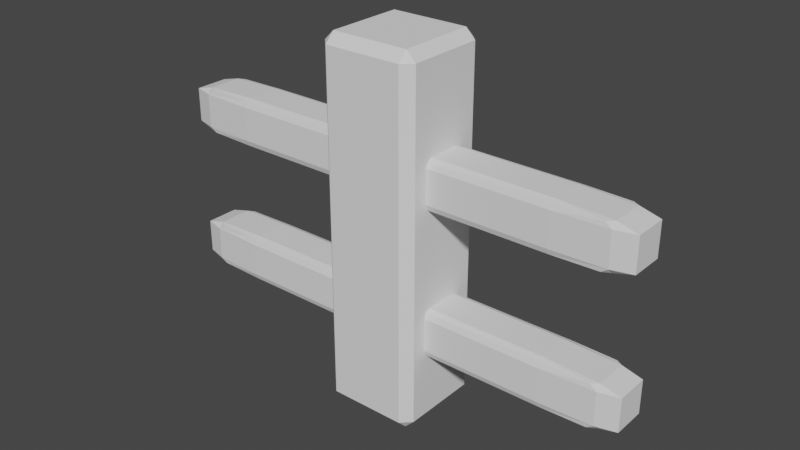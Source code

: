 # Source: post1.blend  (saved by Blender 2.93.20; exported with 4.5.12 LTS)
import bpy
from mathutils import Matrix  # noqa: F401  (used for matrix-valued properties, if any)

bpy.ops.wm.read_factory_settings(use_empty=True)
scene = bpy.context.scene
scene.name = 'Scene'

# ---- collections
col_collection = bpy.data.collections.new('Collection'); scene.collection.children.link(col_collection)

# ---- world
world_world = bpy.data.worlds.new('World'); scene.world = world_world
world_world.use_nodes = True; world_world.node_tree.nodes.clear()
_N = world_world.node_tree.nodes; _L = world_world.node_tree.links
n0 = _N.new('ShaderNodeOutputWorld'); n0.name = 'World Output'; n0.location = (300, 300)
n1 = _N.new('ShaderNodeBackground'); n1.name = 'Background'; n1.location = (10, 300)
n1.inputs[0].default_value = (0.05088, 0.05088, 0.05088, 1.0)
_L.new(n1.outputs[0], n0.inputs[0])
n0.is_active_output = True
world_world.color = (0.05088, 0.05088, 0.05088)
world_world.use_sun_shadow = False
world_world.sun_shadow_jitter_overblur = 0.0

# ---- meshes
me_plane = bpy.data.meshes.new('Plane')
me_plane.from_pydata([(-1.0, -0.8, 0.2), (-0.8, -0.8, 0.0), (-0.8, -1.0, 0.2), (0.8, -1.0, 0.2), (0.8, -0.8, 0.0), (1.0, -0.8, 0.2), (-1.0, 0.8, 0.2), (-0.8, 1.0, 0.2), (-0.8, 0.8, 0.0), (1.0, 0.8, 0.2), (0.8, 0.8, 0.0), (0.8, 1.0, 0.2), (-1.0, -0.8, 7.3), (-0.8, -1.0, 7.3), (-0.8, -0.8, 7.5), (0.8, -1.0, 7.3), (1.0, -0.8, 7.3), (0.8, -0.8, 7.5), (-1.0, 0.8, 7.3), (-0.8, 0.8, 7.5), (-0.8, 1.0, 7.3), (1.0, 0.8, 7.3), (0.8, 1.0, 7.3), (0.8, 0.8, 7.5)], [], [(2, 3, 15, 13), (11, 7, 20, 22), (1, 8, 10, 4), (14, 17, 23, 19), (5, 9, 21, 16), (0, 1, 2), (3, 4, 5), (6, 7, 8), (9, 10, 11), (12, 13, 14), (15, 16, 17), (18, 19, 20), (21, 22, 23), (8, 1, 0, 6), (1, 4, 3, 2), (4, 10, 9, 5), (10, 8, 7, 11), (18, 12, 14, 19), (13, 15, 17, 14), (16, 21, 23, 17), (22, 20, 19, 23), (11, 22, 21, 9), (15, 3, 5, 16), (2, 13, 12, 0), (20, 7, 6, 18), (6, 0, 12, 18)])
_uv = me_plane.uv_layers.new(name='UVMap')
_uv.uv.foreach_set('vector', [0.1, 0.0, 0.9, 0.0, 0.9, 0.0, 0.1, 0.0, 0.9, 1.0, 0.1, 1.0, 0.1, 1.0, 0.9, 1.0, 0.1, 0.1, 0.1, 0.9, 0.9, 0.9, 0.9, 0.1, 0.1, 0.1, 0.9, 0.1, 0.9, 0.9, 0.1, 0.9, 1.0, 0.1, 1.0, 0.9, 1.0, 0.9, 1.0, 0.1, 0.0, 0.1, 0.1, 0.1, 0.1, 0.0, 0.9, 0.0, 0.9, 0.1, 1.0, 0.1, 0.0, 0.9, 0.1, 1.0, 0.1, 0.9, 1.0, 0.9, 0.9, 0.9, 0.9, 1.0, 0.0, 0.1, 0.1, 0.0, 0.1, 0.1, 0.9, 0.0, 1.0, 0.1, 0.9, 0.1, 0.0, 0.9, 0.1, 0.9, 0.1, 1.0, 1.0, 0.9, 0.9, 1.0, 0.9, 0.9, 0.1, 0.9, 0.1, 0.1, 0.0, 0.1, 0.0, 0.9, 0.1, 0.1, 0.9, 0.1, 0.9, 0.0, 0.1, 0.0, 0.9, 0.1, 0.9, 0.9, 1.0, 0.9, 1.0, 0.1, 0.9, 0.9, 0.1, 0.9, 0.1, 1.0, 0.9, 1.0, 0.0, 0.9, 0.0, 0.1, 0.1, 0.1, 0.1, 0.9, 0.1, 0.0, 0.9, 0.0, 0.9, 0.1, 0.1, 0.1, 1.0, 0.1, 1.0, 0.9, 0.9, 0.9, 0.9, 0.1, 0.9, 1.0, 0.1, 1.0, 0.1, 0.9, 0.9, 0.9, 0.9, 1.0, 0.9, 1.0, 1.0, 0.9, 1.0, 0.9, 0.9, 0.0, 0.9, 0.0, 1.0, 0.1, 1.0, 0.1, 0.1, 0.0, 0.1, 0.0, 0.0, 0.1, 0.0, 0.1, 0.1, 1.0, 0.1, 1.0, 0.0, 0.9, 0.0, 0.9, 0.0, 0.9, 0.0, 0.1, 0.0, 0.1, 0.0, 0.9])
me_plane.use_remesh_fix_poles = True
me_plane.use_remesh_preserve_attributes = False
me_plane.update()
me_cube_001 = bpy.data.meshes.new('Cube.001')
me_cube_001.from_pydata([(-0.8889, -0.8889, -0.8889), (-0.9167, -0.9167, -0.6944), (-0.9167, -0.6944, -0.9167), (-1.0, -0.6944, -0.6944), (-0.6944, -0.9167, -0.9167), (-0.6944, -1.0, -0.6944), (-0.6944, -0.6944, -1.0), (-0.9167, -0.9167, -0.4167), (-0.9167, -0.9167, -0.1389), (-1.0, -0.6944, -0.4167), (-1.0, -0.6944, -0.1389), (-0.6944, -1.0, -0.4167), (-0.6944, -1.0, -0.1389), (-0.9167, -0.4167, -0.9167), (-1.0, -0.4167, -0.6944), (-0.9167, -0.1389, -0.9167), (-1.0, -0.1389, -0.6944), (-0.6944, -0.4167, -1.0), (-0.6944, -0.1389, -1.0), (-1.0, -0.4167, -0.4167), (-1.0, -0.4167, -0.1389), (-1.0, -0.1389, -0.4167), (-1.0, -0.1389, -0.1389), (-0.4167, -0.9167, -0.9167), (-0.4167, -1.0, -0.6944), (-0.4167, -0.6944, -1.0), (-0.1389, -0.9167, -0.9167), (-0.1389, -1.0, -0.6944), (-0.1389, -0.6944, -1.0), (-0.4167, -1.0, -0.4167), (-0.4167, -1.0, -0.1389), (-0.1389, -1.0, -0.4167), (-0.1389, -1.0, -0.1389), (-0.4167, -0.4167, -1.0), (-0.4167, -0.1389, -1.0), (-0.1389, -0.4167, -1.0), (-0.1389, -0.1389, -1.0), (-0.9167, -0.9167, 0.1389), (-0.9167, -0.9167, 0.4167), (-1.0, -0.6944, 0.1389), (-1.0, -0.6944, 0.4167), (-0.6944, -1.0, 0.1389), (-0.6944, -1.0, 0.4167), (-0.9167, -0.9167, 0.6944), (-0.8889, -0.8889, 0.8889), (-1.0, -0.6944, 0.6944), (-0.9167, -0.6944, 0.9167), (-0.6944, -1.0, 0.6944), (-0.6944, -0.9167, 0.9167), (-0.6944, -0.6944, 1.0), (-1.0, -0.4167, 0.1389), (-1.0, -0.4167, 0.4167), (-1.0, -0.1389, 0.1389), (-1.0, -0.1389, 0.4167), (-1.0, -0.4167, 0.6944), (-0.9167, -0.4167, 0.9167), (-1.0, -0.1389, 0.6944), (-0.9167, -0.1389, 0.9167), (-0.6944, -0.4167, 1.0), (-0.6944, -0.1389, 1.0), (-0.4167, -1.0, 0.1389), (-0.4167, -1.0, 0.4167), (-0.1389, -1.0, 0.1389), (-0.1389, -1.0, 0.4167), (-0.4167, -1.0, 0.6944), (-0.4167, -0.9167, 0.9167), (-0.4167, -0.6944, 1.0), (-0.1389, -1.0, 0.6944), (-0.1389, -0.9167, 0.9167), (-0.1389, -0.6944, 1.0), (-0.4167, -0.4167, 1.0), (-0.4167, -0.1389, 1.0), (-0.1389, -0.4167, 1.0), (-0.1389, -0.1389, 1.0), (-0.9167, 0.1389, -0.9167), (-1.0, 0.1389, -0.6944), (-0.9167, 0.4167, -0.9167), (-1.0, 0.4167, -0.6944), (-0.6944, 0.1389, -1.0), (-0.6944, 0.4167, -1.0), (-1.0, 0.1389, -0.4167), (-1.0, 0.1389, -0.1389), (-1.0, 0.4167, -0.4167), (-1.0, 0.4167, -0.1389), (-0.9167, 0.6944, -0.9167), (-1.0, 0.6944, -0.6944), (-0.8889, 0.8889, -0.8889), (-0.9167, 0.9167, -0.6944), (-0.6944, 0.6944, -1.0), (-0.6944, 0.9167, -0.9167), (-0.6944, 1.0, -0.6944), (-1.0, 0.6944, -0.4167), (-1.0, 0.6944, -0.1389), (-0.9167, 0.9167, -0.4167), (-0.9167, 0.9167, -0.1389), (-0.6944, 1.0, -0.4167), (-0.6944, 1.0, -0.1389), (-0.4167, 0.1389, -1.0), (-0.4167, 0.4167, -1.0), (-0.1389, 0.1389, -1.0), (-0.1389, 0.4167, -1.0), (-0.4167, 0.6944, -1.0), (-0.4167, 0.9167, -0.9167), (-0.4167, 1.0, -0.6944), (-0.1389, 0.6944, -1.0), (-0.1389, 0.9167, -0.9167), (-0.1389, 1.0, -0.6944), (-0.4167, 1.0, -0.4167), (-0.4167, 1.0, -0.1389), (-0.1389, 1.0, -0.4167), (-0.1389, 1.0, -0.1389), (-1.0, 0.1389, 0.1389), (-1.0, 0.1389, 0.4167), (-1.0, 0.4167, 0.1389), (-1.0, 0.4167, 0.4167), (-1.0, 0.1389, 0.6944), (-0.9167, 0.1389, 0.9167), (-1.0, 0.4167, 0.6944), (-0.9167, 0.4167, 0.9167), (-0.6944, 0.1389, 1.0), (-0.6944, 0.4167, 1.0), (-1.0, 0.6944, 0.1389), (-1.0, 0.6944, 0.4167), (-0.9167, 0.9167, 0.1389), (-0.9167, 0.9167, 0.4167), (-0.6944, 1.0, 0.1389), (-0.6944, 1.0, 0.4167), (-1.0, 0.6944, 0.6944), (-0.9167, 0.6944, 0.9167), (-0.9167, 0.9167, 0.6944), (-0.8889, 0.8889, 0.8889), (-0.6944, 0.6944, 1.0), (-0.6944, 1.0, 0.6944), (-0.6944, 0.9167, 0.9167), (-0.4167, 0.1389, 1.0), (-0.4167, 0.4167, 1.0), (-0.1389, 0.1389, 1.0), (-0.1389, 0.4167, 1.0), (-0.4167, 1.0, 0.1389), (-0.4167, 1.0, 0.4167), (-0.1389, 1.0, 0.1389), (-0.1389, 1.0, 0.4167), (-0.4167, 0.6944, 1.0), (-0.4167, 1.0, 0.6944), (-0.4167, 0.9167, 0.9167), (-0.1389, 0.6944, 1.0), (-0.1389, 1.0, 0.6944), (-0.1389, 0.9167, 0.9167), (0.1389, -0.9167, -0.9167), (0.1389, -1.0, -0.6944), (0.1389, -0.6944, -1.0), (0.4167, -0.9167, -0.9167), (0.4167, -1.0, -0.6944), (0.4167, -0.6944, -1.0), (0.1389, -1.0, -0.4167), (0.1389, -1.0, -0.1389), (0.4167, -1.0, -0.4167), (0.4167, -1.0, -0.1389), (0.1389, -0.4167, -1.0), (0.1389, -0.1389, -1.0), (0.4167, -0.4167, -1.0), (0.4167, -0.1389, -1.0), (0.6944, -0.9167, -0.9167), (0.6944, -1.0, -0.6944), (0.6944, -0.6944, -1.0), (0.8889, -0.8889, -0.8889), (0.9167, -0.9167, -0.6944), (0.9167, -0.6944, -0.9167), (1.0, -0.6944, -0.6944), (0.6944, -1.0, -0.4167), (0.6944, -1.0, -0.1389), (0.9167, -0.9167, -0.4167), (0.9167, -0.9167, -0.1389), (1.0, -0.6944, -0.4167), (1.0, -0.6944, -0.1389), (0.6944, -0.4167, -1.0), (0.6944, -0.1389, -1.0), (0.9167, -0.4167, -0.9167), (1.0, -0.4167, -0.6944), (0.9167, -0.1389, -0.9167), (1.0, -0.1389, -0.6944), (1.0, -0.4167, -0.4167), (1.0, -0.4167, -0.1389), (1.0, -0.1389, -0.4167), (1.0, -0.1389, -0.1389), (0.1389, -1.0, 0.1389), (0.1389, -1.0, 0.4167), (0.4167, -1.0, 0.1389), (0.4167, -1.0, 0.4167), (0.1389, -1.0, 0.6944), (0.1389, -0.9167, 0.9167), (0.1389, -0.6944, 1.0), (0.4167, -1.0, 0.6944), (0.4167, -0.9167, 0.9167), (0.4167, -0.6944, 1.0), (0.1389, -0.4167, 1.0), (0.1389, -0.1389, 1.0), (0.4167, -0.4167, 1.0), (0.4167, -0.1389, 1.0), (0.6944, -1.0, 0.1389), (0.6944, -1.0, 0.4167), (0.9167, -0.9167, 0.1389), (0.9167, -0.9167, 0.4167), (1.0, -0.6944, 0.1389), (1.0, -0.6944, 0.4167), (0.6944, -1.0, 0.6944), (0.6944, -0.9167, 0.9167), (0.6944, -0.6944, 1.0), (0.9167, -0.9167, 0.6944), (0.8889, -0.8889, 0.8889), (1.0, -0.6944, 0.6944), (0.9167, -0.6944, 0.9167), (1.0, -0.4167, 0.1389), (1.0, -0.4167, 0.4167), (1.0, -0.1389, 0.1389), (1.0, -0.1389, 0.4167), (0.6944, -0.4167, 1.0), (0.6944, -0.1389, 1.0), (1.0, -0.4167, 0.6944), (0.9167, -0.4167, 0.9167), (1.0, -0.1389, 0.6944), (0.9167, -0.1389, 0.9167), (0.1389, 0.1389, -1.0), (0.1389, 0.4167, -1.0), (0.4167, 0.1389, -1.0), (0.4167, 0.4167, -1.0), (0.1389, 0.6944, -1.0), (0.1389, 0.9167, -0.9167), (0.1389, 1.0, -0.6944), (0.4167, 0.6944, -1.0), (0.4167, 0.9167, -0.9167), (0.4167, 1.0, -0.6944), (0.1389, 1.0, -0.4167), (0.1389, 1.0, -0.1389), (0.4167, 1.0, -0.4167), (0.4167, 1.0, -0.1389), (0.6944, 0.1389, -1.0), (0.6944, 0.4167, -1.0), (0.9167, 0.1389, -0.9167), (1.0, 0.1389, -0.6944), (0.9167, 0.4167, -0.9167), (1.0, 0.4167, -0.6944), (1.0, 0.1389, -0.4167), (1.0, 0.1389, -0.1389), (1.0, 0.4167, -0.4167), (1.0, 0.4167, -0.1389), (0.6944, 0.6944, -1.0), (0.6944, 0.9167, -0.9167), (0.6944, 1.0, -0.6944), (0.9167, 0.6944, -0.9167), (1.0, 0.6944, -0.6944), (0.8889, 0.8889, -0.8889), (0.9167, 0.9167, -0.6944), (0.6944, 1.0, -0.4167), (0.6944, 1.0, -0.1389), (1.0, 0.6944, -0.4167), (1.0, 0.6944, -0.1389), (0.9167, 0.9167, -0.4167), (0.9167, 0.9167, -0.1389), (0.1389, 0.1389, 1.0), (0.1389, 0.4167, 1.0), (0.4167, 0.1389, 1.0), (0.4167, 0.4167, 1.0), (0.1389, 1.0, 0.1389), (0.1389, 1.0, 0.4167), (0.4167, 1.0, 0.1389), (0.4167, 1.0, 0.4167), (0.1389, 0.6944, 1.0), (0.1389, 1.0, 0.6944), (0.1389, 0.9167, 0.9167), (0.4167, 0.6944, 1.0), (0.4167, 1.0, 0.6944), (0.4167, 0.9167, 0.9167), (1.0, 0.1389, 0.1389), (1.0, 0.1389, 0.4167), (1.0, 0.4167, 0.1389), (1.0, 0.4167, 0.4167), (0.6944, 0.1389, 1.0), (0.6944, 0.4167, 1.0), (1.0, 0.1389, 0.6944), (0.9167, 0.1389, 0.9167), (1.0, 0.4167, 0.6944), (0.9167, 0.4167, 0.9167), (0.6944, 1.0, 0.1389), (0.6944, 1.0, 0.4167), (1.0, 0.6944, 0.1389), (1.0, 0.6944, 0.4167), (0.9167, 0.9167, 0.1389), (0.9167, 0.9167, 0.4167), (0.6944, 0.6944, 1.0), (0.6944, 1.0, 0.6944), (0.6944, 0.9167, 0.9167), (1.0, 0.6944, 0.6944), (0.9167, 0.6944, 0.9167), (0.9167, 0.9167, 0.6944), (0.8889, 0.8889, 0.8889)], [], [(0, 1, 3, 2), (0, 4, 5, 1), (0, 2, 6, 4), (7, 8, 10, 9), (7, 11, 12, 8), (13, 14, 16, 15), (13, 15, 18, 17), (19, 20, 22, 21), (23, 26, 27, 24), (23, 25, 28, 26), (29, 31, 32, 30), (33, 34, 36, 35), (4, 23, 24, 5), (4, 6, 25, 23), (11, 29, 30, 12), (17, 18, 34, 33), (2, 3, 14, 13), (2, 13, 17, 6), (25, 33, 35, 28), (9, 10, 20, 19), (1, 7, 9, 3), (1, 5, 11, 7), (14, 19, 21, 16), (24, 27, 31, 29), (3, 9, 19, 14), (5, 24, 29, 11), (6, 17, 33, 25), (37, 38, 40, 39), (37, 41, 42, 38), (43, 44, 46, 45), (43, 47, 48, 44), (48, 49, 46, 44), (50, 51, 53, 52), (54, 55, 57, 56), (58, 59, 57, 55), (60, 62, 63, 61), (64, 67, 68, 65), (68, 69, 66, 65), (72, 73, 71, 70), (41, 60, 61, 42), (47, 64, 65, 48), (65, 66, 49, 48), (70, 71, 59, 58), (39, 40, 51, 50), (45, 46, 55, 54), (49, 58, 55, 46), (69, 72, 70, 66), (38, 43, 45, 40), (38, 42, 47, 43), (51, 54, 56, 53), (61, 63, 67, 64), (40, 45, 54, 51), (42, 61, 64, 47), (66, 70, 58, 49), (74, 75, 77, 76), (74, 76, 79, 78), (80, 81, 83, 82), (84, 85, 87, 86), (87, 90, 89, 86), (84, 86, 89, 88), (91, 92, 94, 93), (94, 96, 95, 93), (97, 98, 100, 99), (103, 106, 105, 102), (101, 102, 105, 104), (108, 110, 109, 107), (78, 79, 98, 97), (90, 103, 102, 89), (88, 89, 102, 101), (96, 108, 107, 95), (76, 77, 85, 84), (76, 84, 88, 79), (98, 101, 104, 100), (82, 83, 92, 91), (75, 80, 82, 77), (85, 91, 93, 87), (93, 95, 90, 87), (107, 109, 106, 103), (77, 82, 91, 85), (95, 107, 103, 90), (79, 88, 101, 98), (111, 112, 114, 113), (115, 116, 118, 117), (119, 120, 118, 116), (121, 122, 124, 123), (124, 126, 125, 123), (127, 128, 130, 129), (130, 133, 132, 129), (131, 133, 130, 128), (136, 137, 135, 134), (139, 141, 140, 138), (144, 147, 146, 143), (145, 147, 144, 142), (134, 135, 120, 119), (126, 139, 138, 125), (133, 144, 143, 132), (142, 144, 133, 131), (113, 114, 122, 121), (117, 118, 128, 127), (120, 131, 128, 118), (137, 145, 142, 135), (112, 115, 117, 114), (122, 127, 129, 124), (129, 132, 126, 124), (143, 146, 141, 139), (114, 117, 127, 122), (132, 143, 139, 126), (135, 142, 131, 120), (148, 151, 152, 149), (148, 150, 153, 151), (154, 156, 157, 155), (158, 159, 161, 160), (167, 168, 166, 165), (162, 165, 166, 163), (162, 164, 167, 165), (173, 174, 172, 171), (169, 171, 172, 170), (179, 180, 178, 177), (175, 176, 179, 177), (183, 184, 182, 181), (151, 162, 163, 152), (151, 153, 164, 162), (156, 169, 170, 157), (160, 161, 176, 175), (150, 158, 160, 153), (177, 178, 168, 167), (164, 175, 177, 167), (181, 182, 174, 173), (149, 152, 156, 154), (168, 173, 171, 166), (163, 166, 171, 169), (180, 183, 181, 178), (178, 181, 173, 168), (152, 163, 169, 156), (153, 160, 175, 164), (185, 187, 188, 186), (189, 192, 193, 190), (193, 194, 191, 190), (197, 198, 196, 195), (203, 204, 202, 201), (199, 201, 202, 200), (210, 211, 209, 208), (205, 208, 209, 206), (209, 211, 207, 206), (214, 215, 213, 212), (220, 221, 219, 218), (219, 221, 217, 216), (187, 199, 200, 188), (192, 205, 206, 193), (206, 207, 194, 193), (216, 217, 198, 197), (212, 213, 204, 203), (194, 197, 195, 191), (218, 219, 211, 210), (211, 219, 216, 207), (186, 188, 192, 189), (204, 210, 208, 202), (200, 202, 208, 205), (215, 220, 218, 213), (213, 218, 210, 204), (188, 200, 205, 192), (207, 216, 197, 194), (222, 223, 225, 224), (228, 231, 230, 227), (226, 227, 230, 229), (233, 235, 234, 232), (240, 241, 239, 238), (236, 237, 240, 238), (244, 245, 243, 242), (251, 252, 250, 249), (248, 252, 251, 247), (246, 247, 251, 249), (257, 258, 256, 255), (254, 258, 257, 253), (224, 225, 237, 236), (231, 248, 247, 230), (229, 230, 247, 246), (235, 254, 253, 234), (223, 226, 229, 225), (249, 250, 241, 240), (237, 246, 249, 240), (255, 256, 245, 244), (232, 234, 231, 228), (241, 244, 242, 239), (252, 257, 255, 250), (253, 257, 252, 248), (250, 255, 244, 241), (234, 253, 248, 231), (225, 229, 246, 237), (261, 262, 260, 259), (264, 266, 265, 263), (269, 272, 271, 268), (270, 272, 269, 267), (275, 276, 274, 273), (281, 282, 280, 279), (280, 282, 278, 277), (287, 288, 286, 285), (284, 288, 287, 283), (294, 295, 293, 292), (291, 295, 294, 290), (293, 295, 291, 289), (277, 278, 262, 261), (266, 284, 283, 265), (272, 291, 290, 271), (289, 291, 272, 270), (285, 286, 276, 275), (262, 270, 267, 260), (292, 293, 282, 281), (282, 293, 289, 278), (268, 271, 266, 264), (276, 281, 279, 274), (288, 294, 292, 286), (290, 294, 288, 284), (286, 292, 281, 276), (271, 290, 284, 266), (278, 289, 270, 262), (26, 148, 149, 27), (26, 28, 150, 148), (31, 154, 155, 32), (35, 36, 159, 158), (27, 149, 154, 31), (28, 35, 158, 150), (62, 185, 186, 63), (67, 189, 190, 68), (190, 191, 69, 68), (195, 196, 73, 72), (63, 186, 189, 67), (191, 195, 72, 69), (99, 100, 223, 222), (106, 228, 227, 105), (104, 105, 227, 226), (110, 233, 232, 109), (109, 232, 228, 106), (100, 104, 226, 223), (259, 260, 137, 136), (141, 264, 263, 140), (147, 269, 268, 146), (267, 269, 147, 145), (146, 268, 264, 141), (260, 267, 145, 137), (15, 16, 75, 74), (15, 74, 78, 18), (34, 97, 99, 36), (21, 22, 81, 80), (16, 21, 80, 75), (18, 78, 97, 34), (159, 222, 224, 161), (238, 239, 180, 179), (176, 236, 238, 179), (242, 243, 184, 183), (239, 242, 183, 180), (161, 224, 236, 176), (52, 53, 112, 111), (56, 57, 116, 115), (59, 119, 116, 57), (73, 136, 134, 71), (53, 56, 115, 112), (71, 134, 119, 59), (273, 274, 215, 214), (198, 261, 259, 196), (279, 280, 221, 220), (221, 280, 277, 217), (274, 279, 220, 215), (217, 277, 261, 198), (8, 37, 39, 10), (8, 12, 41, 37), (20, 50, 52, 22), (30, 32, 62, 60), (10, 39, 50, 20), (12, 30, 60, 41), (81, 111, 113, 83), (92, 121, 123, 94), (123, 125, 96, 94), (138, 140, 110, 108), (83, 113, 121, 92), (125, 138, 108, 96), (155, 157, 187, 185), (174, 203, 201, 172), (170, 172, 201, 199), (184, 214, 212, 182), (182, 212, 203, 174), (157, 170, 199, 187), (263, 265, 235, 233), (245, 275, 273, 243), (258, 287, 285, 256), (283, 287, 258, 254), (256, 285, 275, 245), (265, 283, 254, 235), (22, 52, 111, 81), (243, 273, 214, 184), (32, 155, 185, 62), (140, 263, 233, 110), (36, 99, 222, 159), (196, 259, 136, 73)])
me_cube_001.use_remesh_fix_poles = True
me_cube_001.use_remesh_preserve_attributes = False
me_cube_001.update()
me_cube_003 = bpy.data.meshes.new('Cube.003')
me_cube_003.from_pydata([(-0.8889, -0.8889, -0.8889), (-0.9167, -0.9167, -0.6944), (-0.9167, -0.6944, -0.9167), (-1.0, -0.6944, -0.6944), (-0.6944, -0.9167, -0.9167), (-0.6944, -1.0, -0.6944), (-0.6944, -0.6944, -1.0), (-0.9167, -0.9167, -0.4167), (-0.9167, -0.9167, -0.1389), (-1.0, -0.6944, -0.4167), (-1.0, -0.6944, -0.1389), (-0.6944, -1.0, -0.4167), (-0.6944, -1.0, -0.1389), (-0.9167, -0.4167, -0.9167), (-1.0, -0.4167, -0.6944), (-0.9167, -0.1389, -0.9167), (-1.0, -0.1389, -0.6944), (-0.6944, -0.4167, -1.0), (-0.6944, -0.1389, -1.0), (-1.0, -0.4167, -0.4167), (-1.0, -0.4167, -0.1389), (-1.0, -0.1389, -0.4167), (-1.0, -0.1389, -0.1389), (-0.4167, -0.9167, -0.9167), (-0.4167, -1.0, -0.6944), (-0.4167, -0.6944, -1.0), (-0.1389, -0.9167, -0.9167), (-0.1389, -1.0, -0.6944), (-0.1389, -0.6944, -1.0), (-0.4167, -1.0, -0.4167), (-0.4167, -1.0, -0.1389), (-0.1389, -1.0, -0.4167), (-0.1389, -1.0, -0.1389), (-0.4167, -0.4167, -1.0), (-0.4167, -0.1389, -1.0), (-0.1389, -0.4167, -1.0), (-0.1389, -0.1389, -1.0), (-0.9167, -0.9167, 0.1389), (-0.9167, -0.9167, 0.4167), (-1.0, -0.6944, 0.1389), (-1.0, -0.6944, 0.4167), (-0.6944, -1.0, 0.1389), (-0.6944, -1.0, 0.4167), (-0.9167, -0.9167, 0.6944), (-0.8889, -0.8889, 0.8889), (-1.0, -0.6944, 0.6944), (-0.9167, -0.6944, 0.9167), (-0.6944, -1.0, 0.6944), (-0.6944, -0.9167, 0.9167), (-0.6944, -0.6944, 1.0), (-1.0, -0.4167, 0.1389), (-1.0, -0.4167, 0.4167), (-1.0, -0.1389, 0.1389), (-1.0, -0.1389, 0.4167), (-1.0, -0.4167, 0.6944), (-0.9167, -0.4167, 0.9167), (-1.0, -0.1389, 0.6944), (-0.9167, -0.1389, 0.9167), (-0.6944, -0.4167, 1.0), (-0.6944, -0.1389, 1.0), (-0.4167, -1.0, 0.1389), (-0.4167, -1.0, 0.4167), (-0.1389, -1.0, 0.1389), (-0.1389, -1.0, 0.4167), (-0.4167, -1.0, 0.6944), (-0.4167, -0.9167, 0.9167), (-0.4167, -0.6944, 1.0), (-0.1389, -1.0, 0.6944), (-0.1389, -0.9167, 0.9167), (-0.1389, -0.6944, 1.0), (-0.4167, -0.4167, 1.0), (-0.4167, -0.1389, 1.0), (-0.1389, -0.4167, 1.0), (-0.1389, -0.1389, 1.0), (-0.9167, 0.1389, -0.9167), (-1.0, 0.1389, -0.6944), (-0.9167, 0.4167, -0.9167), (-1.0, 0.4167, -0.6944), (-0.6944, 0.1389, -1.0), (-0.6944, 0.4167, -1.0), (-1.0, 0.1389, -0.4167), (-1.0, 0.1389, -0.1389), (-1.0, 0.4167, -0.4167), (-1.0, 0.4167, -0.1389), (-0.9167, 0.6944, -0.9167), (-1.0, 0.6944, -0.6944), (-0.8889, 0.8889, -0.8889), (-0.9167, 0.9167, -0.6944), (-0.6944, 0.6944, -1.0), (-0.6944, 0.9167, -0.9167), (-0.6944, 1.0, -0.6944), (-1.0, 0.6944, -0.4167), (-1.0, 0.6944, -0.1389), (-0.9167, 0.9167, -0.4167), (-0.9167, 0.9167, -0.1389), (-0.6944, 1.0, -0.4167), (-0.6944, 1.0, -0.1389), (-0.4167, 0.1389, -1.0), (-0.4167, 0.4167, -1.0), (-0.1389, 0.1389, -1.0), (-0.1389, 0.4167, -1.0), (-0.4167, 0.6944, -1.0), (-0.4167, 0.9167, -0.9167), (-0.4167, 1.0, -0.6944), (-0.1389, 0.6944, -1.0), (-0.1389, 0.9167, -0.9167), (-0.1389, 1.0, -0.6944), (-0.4167, 1.0, -0.4167), (-0.4167, 1.0, -0.1389), (-0.1389, 1.0, -0.4167), (-0.1389, 1.0, -0.1389), (-1.0, 0.1389, 0.1389), (-1.0, 0.1389, 0.4167), (-1.0, 0.4167, 0.1389), (-1.0, 0.4167, 0.4167), (-1.0, 0.1389, 0.6944), (-0.9167, 0.1389, 0.9167), (-1.0, 0.4167, 0.6944), (-0.9167, 0.4167, 0.9167), (-0.6944, 0.1389, 1.0), (-0.6944, 0.4167, 1.0), (-1.0, 0.6944, 0.1389), (-1.0, 0.6944, 0.4167), (-0.9167, 0.9167, 0.1389), (-0.9167, 0.9167, 0.4167), (-0.6944, 1.0, 0.1389), (-0.6944, 1.0, 0.4167), (-1.0, 0.6944, 0.6944), (-0.9167, 0.6944, 0.9167), (-0.9167, 0.9167, 0.6944), (-0.8889, 0.8889, 0.8889), (-0.6944, 0.6944, 1.0), (-0.6944, 1.0, 0.6944), (-0.6944, 0.9167, 0.9167), (-0.4167, 0.1389, 1.0), (-0.4167, 0.4167, 1.0), (-0.1389, 0.1389, 1.0), (-0.1389, 0.4167, 1.0), (-0.4167, 1.0, 0.1389), (-0.4167, 1.0, 0.4167), (-0.1389, 1.0, 0.1389), (-0.1389, 1.0, 0.4167), (-0.4167, 0.6944, 1.0), (-0.4167, 1.0, 0.6944), (-0.4167, 0.9167, 0.9167), (-0.1389, 0.6944, 1.0), (-0.1389, 1.0, 0.6944), (-0.1389, 0.9167, 0.9167), (0.1389, -0.9167, -0.9167), (0.1389, -1.0, -0.6944), (0.1389, -0.6944, -1.0), (0.4167, -0.9167, -0.9167), (0.4167, -1.0, -0.6944), (0.4167, -0.6944, -1.0), (0.1389, -1.0, -0.4167), (0.1389, -1.0, -0.1389), (0.4167, -1.0, -0.4167), (0.4167, -1.0, -0.1389), (0.1389, -0.4167, -1.0), (0.1389, -0.1389, -1.0), (0.4167, -0.4167, -1.0), (0.4167, -0.1389, -1.0), (0.6944, -0.9167, -0.9167), (0.6944, -1.0, -0.6944), (0.6944, -0.6944, -1.0), (0.8889, -0.8889, -0.8889), (0.9167, -0.9167, -0.6944), (0.9167, -0.6944, -0.9167), (1.0, -0.6944, -0.6944), (0.6944, -1.0, -0.4167), (0.6944, -1.0, -0.1389), (0.9167, -0.9167, -0.4167), (0.9167, -0.9167, -0.1389), (1.0, -0.6944, -0.4167), (1.0, -0.6944, -0.1389), (0.6944, -0.4167, -1.0), (0.6944, -0.1389, -1.0), (0.9167, -0.4167, -0.9167), (1.0, -0.4167, -0.6944), (0.9167, -0.1389, -0.9167), (1.0, -0.1389, -0.6944), (1.0, -0.4167, -0.4167), (1.0, -0.4167, -0.1389), (1.0, -0.1389, -0.4167), (1.0, -0.1389, -0.1389), (0.1389, -1.0, 0.1389), (0.1389, -1.0, 0.4167), (0.4167, -1.0, 0.1389), (0.4167, -1.0, 0.4167), (0.1389, -1.0, 0.6944), (0.1389, -0.9167, 0.9167), (0.1389, -0.6944, 1.0), (0.4167, -1.0, 0.6944), (0.4167, -0.9167, 0.9167), (0.4167, -0.6944, 1.0), (0.1389, -0.4167, 1.0), (0.1389, -0.1389, 1.0), (0.4167, -0.4167, 1.0), (0.4167, -0.1389, 1.0), (0.6944, -1.0, 0.1389), (0.6944, -1.0, 0.4167), (0.9167, -0.9167, 0.1389), (0.9167, -0.9167, 0.4167), (1.0, -0.6944, 0.1389), (1.0, -0.6944, 0.4167), (0.6944, -1.0, 0.6944), (0.6944, -0.9167, 0.9167), (0.6944, -0.6944, 1.0), (0.9167, -0.9167, 0.6944), (0.8889, -0.8889, 0.8889), (1.0, -0.6944, 0.6944), (0.9167, -0.6944, 0.9167), (1.0, -0.4167, 0.1389), (1.0, -0.4167, 0.4167), (1.0, -0.1389, 0.1389), (1.0, -0.1389, 0.4167), (0.6944, -0.4167, 1.0), (0.6944, -0.1389, 1.0), (1.0, -0.4167, 0.6944), (0.9167, -0.4167, 0.9167), (1.0, -0.1389, 0.6944), (0.9167, -0.1389, 0.9167), (0.1389, 0.1389, -1.0), (0.1389, 0.4167, -1.0), (0.4167, 0.1389, -1.0), (0.4167, 0.4167, -1.0), (0.1389, 0.6944, -1.0), (0.1389, 0.9167, -0.9167), (0.1389, 1.0, -0.6944), (0.4167, 0.6944, -1.0), (0.4167, 0.9167, -0.9167), (0.4167, 1.0, -0.6944), (0.1389, 1.0, -0.4167), (0.1389, 1.0, -0.1389), (0.4167, 1.0, -0.4167), (0.4167, 1.0, -0.1389), (0.6944, 0.1389, -1.0), (0.6944, 0.4167, -1.0), (0.9167, 0.1389, -0.9167), (1.0, 0.1389, -0.6944), (0.9167, 0.4167, -0.9167), (1.0, 0.4167, -0.6944), (1.0, 0.1389, -0.4167), (1.0, 0.1389, -0.1389), (1.0, 0.4167, -0.4167), (1.0, 0.4167, -0.1389), (0.6944, 0.6944, -1.0), (0.6944, 0.9167, -0.9167), (0.6944, 1.0, -0.6944), (0.9167, 0.6944, -0.9167), (1.0, 0.6944, -0.6944), (0.8889, 0.8889, -0.8889), (0.9167, 0.9167, -0.6944), (0.6944, 1.0, -0.4167), (0.6944, 1.0, -0.1389), (1.0, 0.6944, -0.4167), (1.0, 0.6944, -0.1389), (0.9167, 0.9167, -0.4167), (0.9167, 0.9167, -0.1389), (0.1389, 0.1389, 1.0), (0.1389, 0.4167, 1.0), (0.4167, 0.1389, 1.0), (0.4167, 0.4167, 1.0), (0.1389, 1.0, 0.1389), (0.1389, 1.0, 0.4167), (0.4167, 1.0, 0.1389), (0.4167, 1.0, 0.4167), (0.1389, 0.6944, 1.0), (0.1389, 1.0, 0.6944), (0.1389, 0.9167, 0.9167), (0.4167, 0.6944, 1.0), (0.4167, 1.0, 0.6944), (0.4167, 0.9167, 0.9167), (1.0, 0.1389, 0.1389), (1.0, 0.1389, 0.4167), (1.0, 0.4167, 0.1389), (1.0, 0.4167, 0.4167), (0.6944, 0.1389, 1.0), (0.6944, 0.4167, 1.0), (1.0, 0.1389, 0.6944), (0.9167, 0.1389, 0.9167), (1.0, 0.4167, 0.6944), (0.9167, 0.4167, 0.9167), (0.6944, 1.0, 0.1389), (0.6944, 1.0, 0.4167), (1.0, 0.6944, 0.1389), (1.0, 0.6944, 0.4167), (0.9167, 0.9167, 0.1389), (0.9167, 0.9167, 0.4167), (0.6944, 0.6944, 1.0), (0.6944, 1.0, 0.6944), (0.6944, 0.9167, 0.9167), (1.0, 0.6944, 0.6944), (0.9167, 0.6944, 0.9167), (0.9167, 0.9167, 0.6944), (0.8889, 0.8889, 0.8889)], [], [(0, 1, 3, 2), (0, 4, 5, 1), (0, 2, 6, 4), (7, 8, 10, 9), (7, 11, 12, 8), (13, 14, 16, 15), (13, 15, 18, 17), (19, 20, 22, 21), (23, 26, 27, 24), (23, 25, 28, 26), (29, 31, 32, 30), (33, 34, 36, 35), (4, 23, 24, 5), (4, 6, 25, 23), (11, 29, 30, 12), (17, 18, 34, 33), (2, 3, 14, 13), (2, 13, 17, 6), (25, 33, 35, 28), (9, 10, 20, 19), (1, 7, 9, 3), (1, 5, 11, 7), (14, 19, 21, 16), (24, 27, 31, 29), (3, 9, 19, 14), (5, 24, 29, 11), (6, 17, 33, 25), (37, 38, 40, 39), (37, 41, 42, 38), (43, 44, 46, 45), (43, 47, 48, 44), (48, 49, 46, 44), (50, 51, 53, 52), (54, 55, 57, 56), (58, 59, 57, 55), (60, 62, 63, 61), (64, 67, 68, 65), (68, 69, 66, 65), (72, 73, 71, 70), (41, 60, 61, 42), (47, 64, 65, 48), (65, 66, 49, 48), (70, 71, 59, 58), (39, 40, 51, 50), (45, 46, 55, 54), (49, 58, 55, 46), (69, 72, 70, 66), (38, 43, 45, 40), (38, 42, 47, 43), (51, 54, 56, 53), (61, 63, 67, 64), (40, 45, 54, 51), (42, 61, 64, 47), (66, 70, 58, 49), (74, 75, 77, 76), (74, 76, 79, 78), (80, 81, 83, 82), (84, 85, 87, 86), (87, 90, 89, 86), (84, 86, 89, 88), (91, 92, 94, 93), (94, 96, 95, 93), (97, 98, 100, 99), (103, 106, 105, 102), (101, 102, 105, 104), (108, 110, 109, 107), (78, 79, 98, 97), (90, 103, 102, 89), (88, 89, 102, 101), (96, 108, 107, 95), (76, 77, 85, 84), (76, 84, 88, 79), (98, 101, 104, 100), (82, 83, 92, 91), (75, 80, 82, 77), (85, 91, 93, 87), (93, 95, 90, 87), (107, 109, 106, 103), (77, 82, 91, 85), (95, 107, 103, 90), (79, 88, 101, 98), (111, 112, 114, 113), (115, 116, 118, 117), (119, 120, 118, 116), (121, 122, 124, 123), (124, 126, 125, 123), (127, 128, 130, 129), (130, 133, 132, 129), (131, 133, 130, 128), (136, 137, 135, 134), (139, 141, 140, 138), (144, 147, 146, 143), (145, 147, 144, 142), (134, 135, 120, 119), (126, 139, 138, 125), (133, 144, 143, 132), (142, 144, 133, 131), (113, 114, 122, 121), (117, 118, 128, 127), (120, 131, 128, 118), (137, 145, 142, 135), (112, 115, 117, 114), (122, 127, 129, 124), (129, 132, 126, 124), (143, 146, 141, 139), (114, 117, 127, 122), (132, 143, 139, 126), (135, 142, 131, 120), (148, 151, 152, 149), (148, 150, 153, 151), (154, 156, 157, 155), (158, 159, 161, 160), (167, 168, 166, 165), (162, 165, 166, 163), (162, 164, 167, 165), (173, 174, 172, 171), (169, 171, 172, 170), (179, 180, 178, 177), (175, 176, 179, 177), (183, 184, 182, 181), (151, 162, 163, 152), (151, 153, 164, 162), (156, 169, 170, 157), (160, 161, 176, 175), (150, 158, 160, 153), (177, 178, 168, 167), (164, 175, 177, 167), (181, 182, 174, 173), (149, 152, 156, 154), (168, 173, 171, 166), (163, 166, 171, 169), (180, 183, 181, 178), (178, 181, 173, 168), (152, 163, 169, 156), (153, 160, 175, 164), (185, 187, 188, 186), (189, 192, 193, 190), (193, 194, 191, 190), (197, 198, 196, 195), (203, 204, 202, 201), (199, 201, 202, 200), (210, 211, 209, 208), (205, 208, 209, 206), (209, 211, 207, 206), (214, 215, 213, 212), (220, 221, 219, 218), (219, 221, 217, 216), (187, 199, 200, 188), (192, 205, 206, 193), (206, 207, 194, 193), (216, 217, 198, 197), (212, 213, 204, 203), (194, 197, 195, 191), (218, 219, 211, 210), (211, 219, 216, 207), (186, 188, 192, 189), (204, 210, 208, 202), (200, 202, 208, 205), (215, 220, 218, 213), (213, 218, 210, 204), (188, 200, 205, 192), (207, 216, 197, 194), (222, 223, 225, 224), (228, 231, 230, 227), (226, 227, 230, 229), (233, 235, 234, 232), (240, 241, 239, 238), (236, 237, 240, 238), (244, 245, 243, 242), (251, 252, 250, 249), (248, 252, 251, 247), (246, 247, 251, 249), (257, 258, 256, 255), (254, 258, 257, 253), (224, 225, 237, 236), (231, 248, 247, 230), (229, 230, 247, 246), (235, 254, 253, 234), (223, 226, 229, 225), (249, 250, 241, 240), (237, 246, 249, 240), (255, 256, 245, 244), (232, 234, 231, 228), (241, 244, 242, 239), (252, 257, 255, 250), (253, 257, 252, 248), (250, 255, 244, 241), (234, 253, 248, 231), (225, 229, 246, 237), (261, 262, 260, 259), (264, 266, 265, 263), (269, 272, 271, 268), (270, 272, 269, 267), (275, 276, 274, 273), (281, 282, 280, 279), (280, 282, 278, 277), (287, 288, 286, 285), (284, 288, 287, 283), (294, 295, 293, 292), (291, 295, 294, 290), (293, 295, 291, 289), (277, 278, 262, 261), (266, 284, 283, 265), (272, 291, 290, 271), (289, 291, 272, 270), (285, 286, 276, 275), (262, 270, 267, 260), (292, 293, 282, 281), (282, 293, 289, 278), (268, 271, 266, 264), (276, 281, 279, 274), (288, 294, 292, 286), (290, 294, 288, 284), (286, 292, 281, 276), (271, 290, 284, 266), (278, 289, 270, 262), (26, 148, 149, 27), (26, 28, 150, 148), (31, 154, 155, 32), (35, 36, 159, 158), (27, 149, 154, 31), (28, 35, 158, 150), (62, 185, 186, 63), (67, 189, 190, 68), (190, 191, 69, 68), (195, 196, 73, 72), (63, 186, 189, 67), (191, 195, 72, 69), (99, 100, 223, 222), (106, 228, 227, 105), (104, 105, 227, 226), (110, 233, 232, 109), (109, 232, 228, 106), (100, 104, 226, 223), (259, 260, 137, 136), (141, 264, 263, 140), (147, 269, 268, 146), (267, 269, 147, 145), (146, 268, 264, 141), (260, 267, 145, 137), (15, 16, 75, 74), (15, 74, 78, 18), (34, 97, 99, 36), (21, 22, 81, 80), (16, 21, 80, 75), (18, 78, 97, 34), (159, 222, 224, 161), (238, 239, 180, 179), (176, 236, 238, 179), (242, 243, 184, 183), (239, 242, 183, 180), (161, 224, 236, 176), (52, 53, 112, 111), (56, 57, 116, 115), (59, 119, 116, 57), (73, 136, 134, 71), (53, 56, 115, 112), (71, 134, 119, 59), (273, 274, 215, 214), (198, 261, 259, 196), (279, 280, 221, 220), (221, 280, 277, 217), (274, 279, 220, 215), (217, 277, 261, 198), (8, 37, 39, 10), (8, 12, 41, 37), (20, 50, 52, 22), (30, 32, 62, 60), (10, 39, 50, 20), (12, 30, 60, 41), (81, 111, 113, 83), (92, 121, 123, 94), (123, 125, 96, 94), (138, 140, 110, 108), (83, 113, 121, 92), (125, 138, 108, 96), (155, 157, 187, 185), (174, 203, 201, 172), (170, 172, 201, 199), (184, 214, 212, 182), (182, 212, 203, 174), (157, 170, 199, 187), (263, 265, 235, 233), (245, 275, 273, 243), (258, 287, 285, 256), (283, 287, 258, 254), (256, 285, 275, 245), (265, 283, 254, 235), (22, 52, 111, 81), (243, 273, 214, 184), (32, 155, 185, 62), (140, 263, 233, 110), (36, 99, 222, 159), (196, 259, 136, 73)])
me_cube_003.use_remesh_fix_poles = True
me_cube_003.use_remesh_preserve_attributes = False
me_cube_003.update()

# ---- objects
ob_plane = bpy.data.objects.new('Plane', me_plane)
ob_cube = bpy.data.objects.new('Cube', me_cube_001)
ob_cube_002 = bpy.data.objects.new('Cube.002', me_cube_003)

# ---- transforms, parenting, visibility, modifiers, constraints
ob_plane.location = (0.0, 0.0, 0.0)
ob_plane.scale = (0.2, 0.2, 0.2)
ob_cube.location = (0.0, 0.0, 0.4)
ob_cube.scale = (1.0, 0.1, 0.1)
ob_cube_002.location = (0.0, 0.0, 1.001)
ob_cube_002.scale = (1.0, 0.1, 0.1)

# ---- collection membership
col_collection.objects.link(ob_plane)
col_collection.objects.link(ob_cube)
col_collection.objects.link(ob_cube_002)

# ---- scene / render settings (as saved in the file)
scene.frame_start = 1; scene.frame_end = 250; scene.frame_set(1)
scene.render.engine = 'BLENDER_EEVEE_NEXT'
scene.cycles.use_denoising = False
scene.cycles.samples = 128
scene.cycles.sampling_pattern = 'TABULATED_SOBOL'
scene.cycles.use_adaptive_sampling = False
scene.cycles.use_light_tree = False
scene.view_settings.view_transform = 'Filmic'
bpy.context.view_layer.update()

# ---- added for rendering (the .blend has no active camera and no usable light): camera, sun
cam_auto = bpy.data.cameras.new('AutoCamera')
cam_auto.lens = 50.0
cam_auto.sensor_width = 36.0
cam_auto.clip_end = 1000.0
ob_auto_camera = bpy.data.objects.new('AutoCamera', cam_auto)
scene.collection.objects.link(ob_auto_camera)
ob_auto_camera.location = (2.34248, -2.81098, 2.62399)
ob_auto_camera.rotation_euler = (1.09748, -7.21219e-08, 0.694738)
scene.camera = ob_auto_camera
light_auto_sun = bpy.data.lights.new('AutoSun', 'SUN')
light_auto_sun.energy = 3.0
light_auto_sun.angle = 0.0523599
ob_auto_sun = bpy.data.objects.new('AutoSun', light_auto_sun)
scene.collection.objects.link(ob_auto_sun)
ob_auto_sun.rotation_euler = (0.872665, 0.174533, 0.523599)
bpy.context.view_layer.update()
